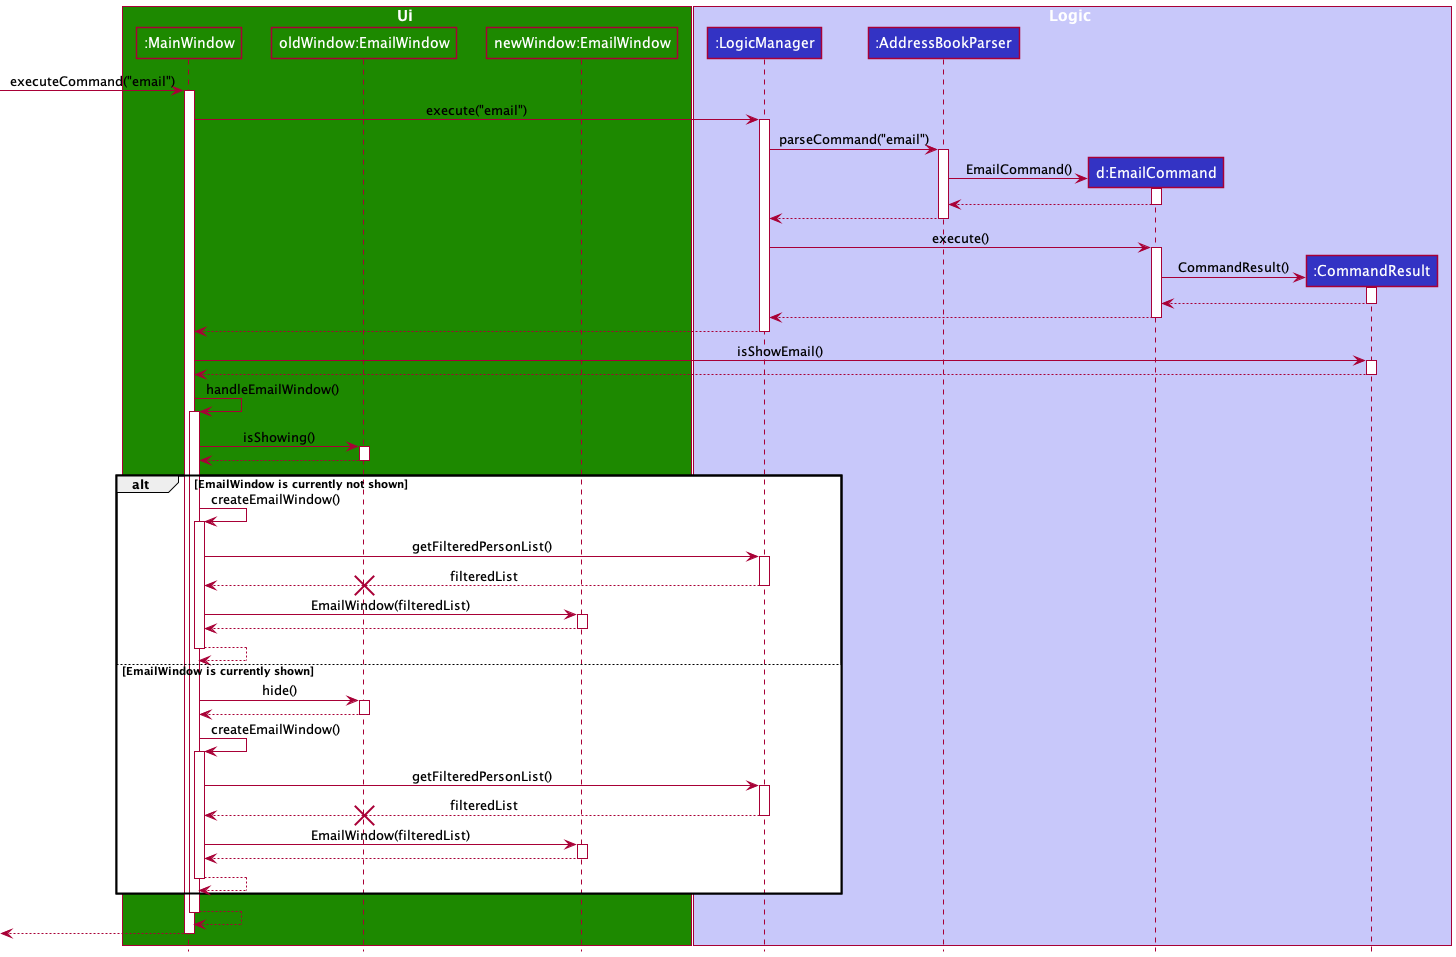

The diagram above was rendered by PlantUML. Its source (embedded in the PNG):
@startuml
!include style.puml

box Ui UI_COLOR
participant ":MainWindow" as MainWindow UI_COLOR
participant "oldWindow:EmailWindow" as EmailWindow UI_COLOR
participant "newWindow:EmailWindow" as EmailWindow1 UI_COLOR
end box

box Logic LOGIC_COLOR_T1
participant ":LogicManager" as LogicManager LOGIC_COLOR
participant ":AddressBookParser" as AddressBookParser LOGIC_COLOR
participant "d:EmailCommand" as EmailCommand LOGIC_COLOR
participant ":CommandResult" as CommandResult LOGIC_COLOR
end box




[-> MainWindow : executeCommand("email")
activate MainWindow

MainWindow -> LogicManager : execute("email")
activate LogicManager

LogicManager -> AddressBookParser : parseCommand("email")
activate AddressBookParser

create EmailCommand
AddressBookParser -> EmailCommand :EmailCommand()
activate EmailCommand

EmailCommand --> AddressBookParser
deactivate EmailCommand

AddressBookParser --> LogicManager
deactivate AddressBookParser

LogicManager -> EmailCommand : execute()
activate EmailCommand

create CommandResult
EmailCommand -> CommandResult : CommandResult()
activate CommandResult

CommandResult --> EmailCommand
deactivate CommandResult

EmailCommand --> LogicManager
deactivate EmailCommand

LogicManager --> MainWindow
deactivate LogicManager

MainWindow -> CommandResult : isShowEmail()
activate CommandResult

CommandResult --> MainWindow
deactivate CommandResult

MainWindow -> MainWindow : handleEmailWindow()
activate MainWindow

MainWindow -> EmailWindow : isShowing()
activate EmailWindow

EmailWindow --> MainWindow
deactivate EmailWindow

alt EmailWindow is currently not shown


    MainWindow -> MainWindow : createEmailWindow()
    activate MainWindow
    
    MainWindow -> LogicManager : getFilteredPersonList()
    activate LogicManager
        
    LogicManager --> MainWindow : filteredList
    deactivate LogicManager
    destroy EmailWindow
    
    
    MainWindow -> EmailWindow1 : EmailWindow(filteredList)
    activate EmailWindow1
    
    
    EmailWindow1 --> MainWindow
    deactivate EmailWindow1
    
    MainWindow --> MainWindow
    deactivate MainWindow
    


else EmailWindow is currently shown
    MainWindow -> EmailWindow : hide()
    activate EmailWindow

    EmailWindow --> MainWindow
    deactivate EmailWindow


    MainWindow -> MainWindow : createEmailWindow()
    activate MainWindow

    MainWindow -> LogicManager : getFilteredPersonList()
    activate LogicManager
    
    LogicManager --> MainWindow : filteredList
    deactivate LogicManager
    
    destroy EmailWindow

    MainWindow -> EmailWindow1 : EmailWindow(filteredList)
    activate EmailWindow1

    EmailWindow1 --> MainWindow
    deactivate EmailWindow1


    MainWindow --> MainWindow
    deactivate MainWindow


end

    MainWindow --> MainWindow
    deactivate MainWindow

    [<--MainWindow
    deactivate MainWindow
@enduml